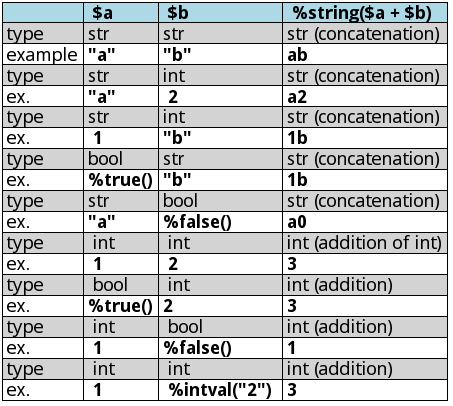

The diagram above was rendered by PlantUML. Its source (embedded in the PNG):
@startuml
title
<#LightBlue>|= |=  $a |=  $b |=  <U+0025>string($a + $b)|
<#LightGray>| type | str | str | str (concatenation) |
| example |= "a" |= "b" |= %string("a" + "b") |
<#LightGray>| type | str | int | str (concatenation) |
| ex.|= "a" |=  2  |= %string("a" + 2)   |
<#LightGray>| type | str | int | str (concatenation) |
| ex.|=  1  |= "b" |= %string(1 + "b")   |
<#LightGray>| type | bool | str | str (concatenation) |
| ex.|= <U+0025>true() |= "b" |= %string(%true() + "b") |
<#LightGray>| type | str | bool | str (concatenation) |
| ex.|= "a" |= <U+0025>false() |= %string("a" + %false()) |
<#LightGray>| type |  int  |  int | int (addition of int) |
| ex.|=  1  |=  2  |= %string(1 + 2)     |
<#LightGray>| type |  bool  |  int | int (addition) |
| ex.|= <U+0025>true() |= 2 |= %string(%true() + 2) |
<#LightGray>| type |  int  |  bool | int (addition) |
| ex.|=  1  |= <U+0025>false() |= %string(1 + %false()) |
<#LightGray>| type |  int  |  int | int (addition) |
| ex.|=  1  |=  <U+0025>intval("2")  |= %string(1 + %intval("2")) |
end title
@enduml